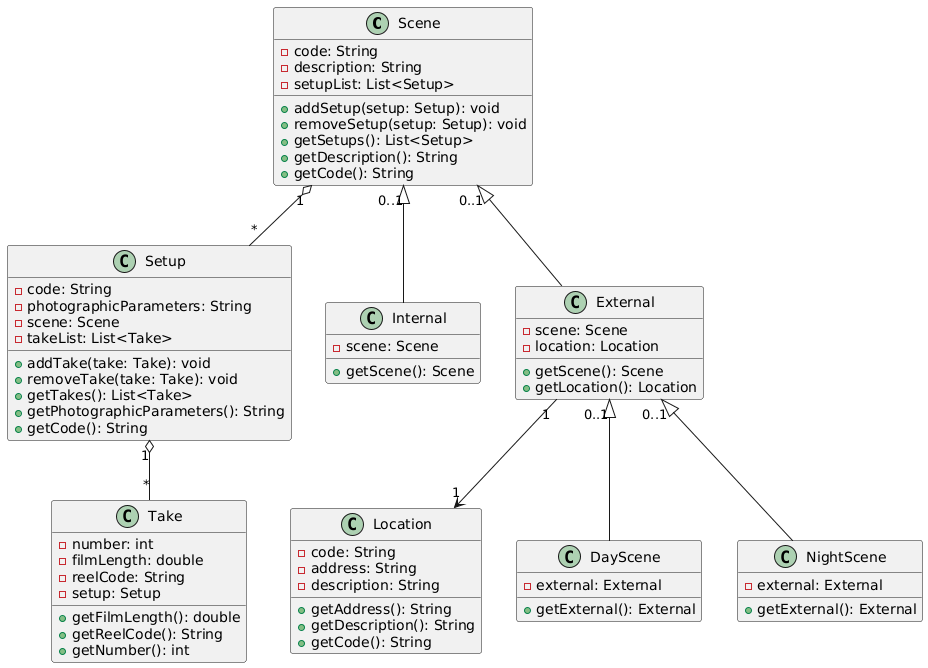

The diagram above was rendered by PlantUML. Its source (embedded in the PNG):
@startuml
class Scene {
    - code: String
    - description: String
    - setupList: List<Setup>
    + addSetup(setup: Setup): void
    + removeSetup(setup: Setup): void
    + getSetups(): List<Setup>
    + getDescription(): String
    + getCode(): String
}

class Setup {
    - code: String
    - photographicParameters: String
    - scene: Scene
    - takeList: List<Take>
    + addTake(take: Take): void
    + removeTake(take: Take): void
    + getTakes(): List<Take>
    + getPhotographicParameters(): String
    + getCode(): String
}

class Take {
    - number: int
    - filmLength: double
    - reelCode: String
    - setup: Setup
    + getFilmLength(): double
    + getReelCode(): String
    + getNumber(): int
}

class Location {
    - code: String
    - address: String
    - description: String
    + getAddress(): String
    + getDescription(): String
    + getCode(): String
}

class Internal {
    - scene: Scene
    + getScene(): Scene
}

class External {
    - scene: Scene
    - location: Location
    + getScene(): Scene
    + getLocation(): Location
}

class DayScene {
    - external: External
    + getExternal(): External
}

class NightScene {
    - external: External
    + getExternal(): External
}

Scene "1" o-- "*" Setup
Scene "0..1" <|-- Internal
Scene "0..1" <|-- External
Setup "1" o-- "*" Take
External "1" --> "1" Location
External "0..1" <|-- DayScene
External "0..1" <|-- NightScene
@enduml